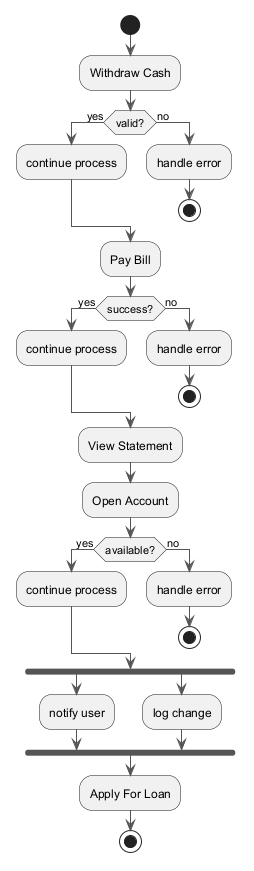

The diagram above was rendered by PlantUML. Its source (embedded in the PNG):
@startuml
skinparam backgroundColor #FFFFFF
skinparam classBackgroundColor #F1F8E9
skinparam classBorderColor #33691E
skinparam ArrowColor #555555
start
:Withdraw Cash;
if (valid?) then (yes)
:continue process;
else (no)
:handle error;
stop
endif
:Pay Bill;
if (success?) then (yes)
:continue process;
else (no)
:handle error;
stop
endif
:View Statement;
:Open Account;
if (available?) then (yes)
:continue process;
else (no)
:handle error;
stop
endif
fork
:notify user;
fork again
:log change;
end fork
:Apply For Loan;
stop
@enduml